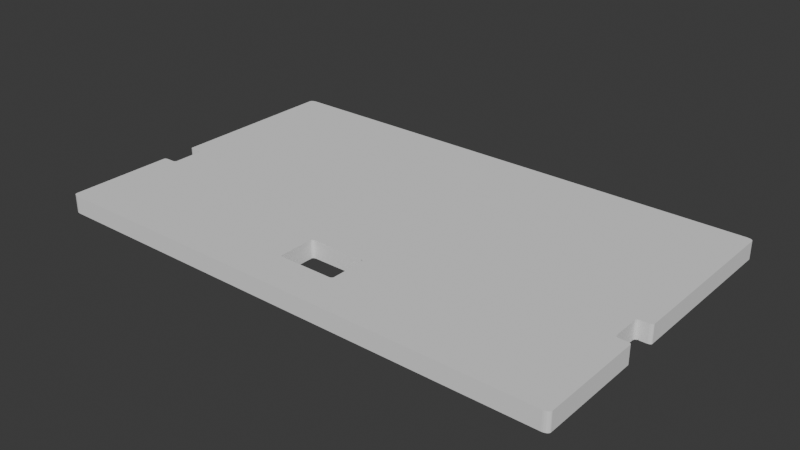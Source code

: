 # Source: v1-backboard-image.blend  (saved by Blender 4.0.36; exported with 4.5.12 LTS)
import bpy
from mathutils import Matrix  # noqa: F401  (used for matrix-valued properties, if any)

bpy.ops.wm.read_factory_settings(use_empty=True)
scene = bpy.context.scene
scene.name = 'Scene'

# ---- collections
col_collection = bpy.data.collections.new('Collection'); scene.collection.children.link(col_collection)

# ---- world
world_world = bpy.data.worlds.new('World'); scene.world = world_world
world_world.use_nodes = True; world_world.node_tree.nodes.clear()
_N = world_world.node_tree.nodes; _L = world_world.node_tree.links
n0 = _N.new('ShaderNodeOutputWorld'); n0.name = 'World Output'; n0.location = (300, 300)
n1 = _N.new('ShaderNodeBackground'); n1.name = 'Background'; n1.location = (10, 300)
n1.inputs[0].default_value = (0.05088, 0.05088, 0.05088, 1.0)
_L.new(n1.outputs[0], n0.inputs[0])
n0.is_active_output = True
world_world.color = (0.05088, 0.05088, 0.05088)
world_world.use_sun_shadow = False
world_world.sun_shadow_jitter_overblur = 0.0

# ---- meshes
me_cube_009 = bpy.data.meshes.new('Cube.009')
me_cube_009.from_pydata([(0.328, -0.5484, -1.0), (0.328, 0.2527, -1.0), (-0.3276, -0.5484, -1.0), (-0.3276, 0.2527, -1.0), (-0.2649, -0.4516, -1.0), (1.012, 0.9616, -1.0), (1.012, -1.012, -1.0), (-0.2649, 0.1522, -1.0), (-1.012, 0.9643, -1.0), (0.2643, -0.4516, -1.0), (0.2643, 0.1522, -1.0), (-1.012, -1.009, -1.0), (0.9074, 0.8239, -0.8403), (0.9074, -0.8738, -0.8403), (-0.9095, 0.8239, -1.0), (-0.9095, -0.8804, -1.0), (1.014, 0.964, -1.0), (1.014, -1.015, -1.0), (0.9074, 0.8239, -1.0), (0.9074, -0.8738, -1.0), (-0.9071, -0.8764, -1.0), (-1.014, -1.013, -1.0), (-1.014, 0.9666, -1.0), (-0.9071, 0.8213, -1.0), (-1.014, 0.9666, -0.8403), (-1.014, -1.013, -0.8403), (1.014, 0.964, -0.8403), (1.014, -1.015, -0.8403), (0.909, 0.8265, -1.0), (0.909, -0.8777, -1.0), (-0.9071, 0.8213, -0.8403), (-0.9071, -0.8764, -0.8403), (-0.3289, 0.2553, -1.0), (-0.2632, 0.1489, -1.0), (-0.2632, -0.4468, -1.0), (-0.3289, -0.5532, -1.0), (0.3289, 0.2553, -1.0), (0.3289, -0.5532, -1.0), (0.2632, -0.4468, -1.0), (0.2632, 0.1489, -1.0), (0.3289, -0.5532, -0.7812), (0.3289, 0.2553, -0.7812), (-0.3289, -0.5532, -0.7812), (-0.3289, 0.2553, -0.7812), (-0.2632, -0.4468, -0.7812), (-0.2632, 0.1489, -0.7812), (0.2632, -0.4468, -0.7812), (0.2632, 0.1489, -0.7812), (1.014, -0.3617, -1.0), (1.014, -0.1489, -1.0), (1.012, -0.3617, -1.0), (1.012, -0.1489, -1.0), (1.014, -0.1489, -0.8403), (1.014, -0.3617, -0.8403), (-1.014, -0.3617, -1.0), (-1.014, -0.1489, -1.0), (-1.014, -0.3617, -0.8403), (-1.014, -0.1489, -0.8403), (-1.012, -0.3617, -1.0), (-1.012, -0.1489, -1.0), (-0.1276, -0.5678, -1.0), (0.1276, -0.5678, -1.0), (-0.1273, -0.8262, 1.0), (0.1273, -0.8262, 1.0), (-0.1057, -0.5684, -1.0), (-0.1118, -0.571, -1.0), (-0.1159, -0.5751, -1.0), (-0.1184, -0.5812, -1.0), (0.1184, -0.5812, -1.0), (0.1159, -0.5751, -1.0), (0.1118, -0.571, -1.0), (0.1057, -0.5684, -1.0), (-0.1184, -0.811, -1.0), (-0.1159, -0.8171, -1.0), (-0.1118, -0.8212, -1.0), (-0.1057, -0.8238, -1.0), (0.1057, -0.8238, -1.0), (0.1118, -0.8212, -1.0), (0.1159, -0.8171, -1.0), (0.1184, -0.811, -1.0), (-0.1057, -0.8238, 1.0), (-0.1118, -0.8212, 1.0), (-0.1159, -0.8171, 1.0), (-0.1184, -0.811, 1.0), (0.1184, -0.811, 1.0), (0.1159, -0.8171, 1.0), (0.1118, -0.8212, 1.0), (0.1057, -0.8238, 1.0), (-0.1184, -0.5812, 1.0), (-0.1159, -0.5751, 1.0), (-0.1118, -0.571, 1.0), (-0.1057, -0.5684, 1.0), (0.1057, -0.5684, 1.0), (0.1118, -0.571, 1.0), (0.1159, -0.5751, 1.0), (0.1184, -0.5812, 1.0), (-1.034, -1.08, 1.0), (-1.034, 1.022, -1.0), (-1.047, -1.076, -1.0), (-1.053, -1.07, -1.0), (-1.053, -1.07, 1.0), (-1.047, -1.076, 1.0), (-1.053, 1.011, -1.0), (-1.047, 1.018, -1.0), (-1.047, 1.018, 1.0), (-1.053, 1.011, 1.0), (1.053, -1.07, -1.0), (1.047, -1.076, -1.0), (1.047, -1.076, 1.0), (1.034, -1.08, 1.0), (1.053, -1.07, 1.0), (1.047, 1.018, -1.0), (1.053, 1.011, -1.0), (1.053, 1.011, 1.0), (1.047, 1.018, 1.0), (-1.034, -1.08, -1.0), (-1.04, -1.079, -1.0), (-1.056, -1.063, -1.0), (-1.057, -1.057, -1.0), (-1.057, -1.057, 1.0), (-1.056, -1.063, 1.0), (-1.04, -1.079, 1.0), (-1.057, 0.9982, -1.0), (-1.056, 1.005, -1.0), (-1.04, 1.02, -1.0), (-1.034, 1.022, 1.0), (-1.04, 1.02, 1.0), (-1.056, 1.005, 1.0), (-1.057, 0.9982, 1.0), (1.057, -1.057, -1.0), (1.056, -1.063, -1.0), (1.04, -1.079, -1.0), (1.034, -1.08, -1.0), (1.04, -1.079, 1.0), (1.056, -1.063, 1.0), (1.057, -1.057, 1.0), (1.034, 1.022, -1.0), (1.04, 1.02, -1.0), (1.056, 1.005, -1.0), (1.057, 0.9982, -1.0), (1.057, 0.9982, 1.0), (1.056, 1.005, 1.0), (1.04, 1.02, 1.0), (1.034, 1.022, 1.0), (1.057, -0.3742, 1.0), (1.055, -0.368, 1.0), (1.051, -0.3643, 1.0), (1.045, -0.3617, 1.0), (1.045, -0.1489, 1.0), (1.051, -0.1464, 1.0), (1.055, -0.1427, 1.0), (1.057, -0.1365, 1.0), (1.045, -0.3617, -1.0), (1.051, -0.3643, -1.0), (1.055, -0.368, -1.0), (1.057, -0.3742, -1.0), (1.057, -0.1365, -1.0), (1.055, -0.1427, -1.0), (1.051, -0.1464, -1.0), (1.045, -0.1489, -1.0), (1.012, -0.3617, 1.0), (1.006, -0.3591, 1.0), (1.003, -0.3554, 1.0), (1.0, -0.3477, 1.0), (1.0, -0.1655, 1.0), (1.003, -0.1552, 1.0), (1.006, -0.1515, 1.0), (1.012, -0.1489, 1.0), (1.0, -0.3477, -1.0), (1.003, -0.3554, -1.0), (1.006, -0.3591, -1.0), (1.006, -0.1515, -1.0), (1.003, -0.1552, -1.0), (1.0, -0.1655, -1.0), (-1.057, -0.1365, 1.0), (-1.055, -0.1427, 1.0), (-1.051, -0.1464, 1.0), (-1.045, -0.1489, 1.0), (-1.045, -0.3617, 1.0), (-1.051, -0.3643, 1.0), (-1.055, -0.368, 1.0), (-1.057, -0.3742, 1.0), (-1.057, -0.3742, -1.0), (-1.055, -0.368, -1.0), (-1.051, -0.3643, -1.0), (-1.045, -0.3617, -1.0), (-1.045, -0.1489, -1.0), (-1.051, -0.1464, -1.0), (-1.055, -0.1427, -1.0), (-1.057, -0.1365, -1.0), (-1.012, -0.1489, 1.0), (-1.006, -0.1515, 1.0), (-1.003, -0.1552, 1.0), (-1.0, -0.1655, 1.0), (-1.0, -0.3477, 1.0), (-1.003, -0.3554, 1.0), (-1.006, -0.3591, 1.0), (-1.012, -0.3617, 1.0), (-1.006, -0.3591, -1.0), (-1.003, -0.3554, -1.0), (-1.0, -0.3477, -1.0), (-1.0, -0.1655, -1.0), (-1.003, -0.1552, -1.0), (-1.006, -0.1515, -1.0)], [], [(133, 131, 107, 108), (110, 134, 135, 109, 133, 108), (126, 124, 103, 104), (32, 35, 20, 23, 18, 19, 37, 36), (34, 33, 39, 38), (35, 37, 61, 71, 64, 60), (68, 61, 37, 19, 20, 35, 60, 67, 72, 73, 74, 75, 76, 77, 78, 79), (21, 25, 27, 17), (25, 21, 54, 56), (22, 24, 57, 55), (30, 12, 18, 23), (20, 31, 30, 23), (59, 190, 177, 186, 55, 57), (14, 8, 5, 28), (29, 6, 11, 15), (19, 13, 31, 20), (16, 26, 24, 22), (18, 12, 13, 19), (26, 16, 49, 52), (17, 27, 53, 48), (11, 25, 56, 58), (57, 24, 8, 59), (51, 5, 26, 52), (27, 6, 50, 53), (11, 6, 27, 25), (28, 29, 13, 12), (14, 28, 12, 30), (15, 14, 30, 31), (29, 15, 31, 13), (5, 8, 24, 26), (37, 40, 41, 36), (36, 41, 43, 32), (32, 43, 42, 35), (35, 42, 40, 37), (9, 10, 1, 0), (4, 9, 0, 2, 3, 1, 10, 7), (39, 47, 46, 38), (33, 45, 47, 39), (44, 45, 33, 34), (38, 46, 44, 34), (0, 1, 41, 40), (2, 0, 40, 42), (1, 3, 43, 41), (4, 7, 45, 44), (10, 9, 46, 47), (3, 2, 42, 43), (9, 4, 44, 46), (7, 10, 47, 45), (129, 132, 115, 116, 98, 99, 117, 118, 182, 183, 184, 185, 54, 21, 17, 48, 152, 153, 154, 155), (175, 188, 187, 176), (53, 50, 160, 147, 152, 48), (191, 203, 202, 192), (195, 199, 198, 196), (67, 88, 83, 72), (73, 82, 81, 74), (77, 86, 85, 78), (65, 90, 89, 66), (69, 94, 93, 70), (76, 75, 80, 87), (68, 79, 84, 95), (91, 64, 71, 92), (72, 83, 82, 73), (80, 75, 74, 81), (68, 95, 94, 69), (92, 71, 70, 93), (76, 87, 86, 77), (84, 79, 78, 85), (64, 91, 90, 65), (88, 67, 66, 89), (68, 69, 70, 71, 61), (64, 65, 66, 67, 60), (84, 85, 86, 87, 63), (80, 81, 82, 83, 62), (102, 105, 104, 103), (106, 110, 108, 107), (111, 114, 113, 112), (102, 103, 124, 97, 122, 123), (106, 107, 131, 132, 129, 130), (161, 170, 169, 162), (120, 117, 99, 100), (149, 158, 157, 150), (96, 109, 63, 87, 80, 62), (123, 127, 105, 102), (97, 125, 143, 136), (130, 134, 110, 106), (137, 142, 114, 111), (132, 109, 96, 115), (118, 119, 181, 182), (139, 140, 151, 156), (179, 184, 183, 180), (141, 138, 112, 113), (16, 22, 55, 186, 187, 188, 189, 122, 97, 136, 137, 111, 112, 138, 139, 156, 157, 158, 159, 49), (98, 101, 100, 99), (100, 101, 121, 96, 119, 120), (165, 172, 171, 166), (115, 96, 121, 116), (119, 118, 117, 120), (129, 135, 134, 130), (109, 132, 131, 133), (122, 128, 127, 123), (125, 97, 124, 126), (136, 143, 142, 137), (140, 139, 138, 141), (116, 121, 101, 98), (173, 164, 163, 168), (128, 122, 189, 174), (194, 193, 201, 200), (135, 129, 155, 144), (58, 56, 54, 185, 178, 197), (59, 8, 14, 15, 11, 58, 198, 199, 200, 201, 202, 203), (168, 169, 170, 50, 6, 29, 28, 5, 51, 171, 172, 173), (52, 49, 159, 148, 167, 51), (145, 154, 153, 146), (160, 50, 170, 161), (168, 163, 162, 169), (174, 189, 188, 175), (186, 177, 176, 187), (190, 59, 203, 191), (201, 193, 192, 202), (144, 155, 154, 145), (152, 147, 146, 153), (178, 185, 184, 179), (182, 181, 180, 183), (194, 200, 199, 195), (58, 197, 196, 198), (164, 173, 172, 165), (51, 167, 166, 171), (148, 159, 158, 149), (156, 151, 150, 157), (194, 195, 196, 197, 178, 179, 180, 181, 119, 96, 62, 83, 88, 89, 90, 91, 92, 93, 94, 95, 84, 63, 109, 135, 144, 145, 146, 147, 160, 161, 162, 163, 164, 165, 166, 167, 148, 149, 150, 151, 140, 141, 113, 114, 142, 143, 125, 126, 104, 105, 127, 128, 174, 175, 176, 177, 190, 191, 192, 193)])
_uv = me_cube_009.uv_layers.new(name='UVMap')
_uv.uv.foreach_set('vector', [0.625, 0.7519, 0.375, 0.7519, 0.375, 0.7508, 0.625, 0.7508, 0.625, 0.7493, 0.625, 0.7483, 0.625, 0.7474, 0.6266, 0.7496, 0.625, 0.7519, 0.625, 0.7508, 0.625, 0.2518, 0.375, 0.2518, 0.375, 0.2507, 0.625, 0.2507, 0.2089, 0.5931, 0.2089, 0.6941, 0.1378, 0.7306, 0.1378, 0.52, 0.3622, 0.5197, 0.3622, 0.7303, 0.2911, 0.6941, 0.2911, 0.5931, 0.2171, 0.6809, 0.2171, 0.6064, 0.2829, 0.6064, 0.2829, 0.6809, 0.2089, 0.6941, 0.2911, 0.6941, 0.2659, 0.696, 0.2632, 0.6961, 0.2368, 0.6965, 0.2341, 0.6964, 0.2648, 0.6981, 0.2659, 0.6964, 0.2911, 0.6941, 0.3622, 0.7303, 0.1378, 0.7306, 0.2089, 0.6941, 0.2341, 0.6964, 0.2352, 0.6981, 0.2352, 0.7264, 0.2355, 0.7271, 0.236, 0.7277, 0.2368, 0.728, 0.2632, 0.728, 0.264, 0.7277, 0.2645, 0.7271, 0.2648, 0.7264, 0.625, 1.0, 0.625, 1.0, 0.625, 0.75, 0.625, 0.75, 0.625, 0.0, 0.625, 0.0, 0.625, 0.07891, 0.625, 0.07891, 0.625, 0.25, 0.625, 0.25, 0.625, 0.1058, 0.625, 0.1058, 0.625, 0.2937, 0.625, 0.5046, 0.625, 0.5046, 0.625, 0.2937, 0.625, 0.9563, 0.625, 0.9563, 0.625, 0.2937, 0.625, 0.2937, 0.5625, 0.3713, 0.4937, 0.284, 0.4937, 0.3722, 0.5625, 0.4018, 0.5625, 0.3906, 0.557, 0.3906, 0.625, 0.2918, 0.625, 0.2527, 0.625, 0.4999, 0.625, 0.5047, 0.625, 0.7453, 0.625, 0.7501, 0.625, 0.9971, 0.625, 0.9591, 0.625, 0.7454, 0.625, 0.7454, 0.625, 0.9563, 0.625, 0.9563, 0.625, 0.5, 0.625, 0.5, 0.625, 0.25, 0.625, 0.25, 0.625, 0.5046, 0.625, 0.5046, 0.625, 0.7454, 0.625, 0.7454, 0.625, 0.5, 0.625, 0.5, 0.625, 0.6438, 0.625, 0.6438, 0.625, 0.75, 0.625, 0.75, 0.625, 0.6708, 0.625, 0.6708, 0.625, 0.9971, 0.625, 1.0, 0.625, 0.7633, 0.625, 0.7633, 0.625, 0.6825, 0.625, 0.25, 0.625, 0.2527, 0.625, 0.6825, 0.625, 0.644, 0.625, 0.4999, 0.625, 0.5, 0.625, 0.6438, 0.625, 0.75, 0.625, 0.7501, 0.625, 0.6712, 0.625, 0.6708, 0.625, 0.9971, 0.625, 0.7501, 0.625, 0.75, 0.625, 1.0, 0.625, 0.5047, 0.625, 0.7453, 0.625, 0.7454, 0.625, 0.5046, 0.625, 0.2918, 0.625, 0.5047, 0.625, 0.5046, 0.625, 0.2937, 0.625, 0.9591, 0.625, 0.2918, 0.625, 0.2937, 0.625, 0.9563, 0.625, 0.7453, 0.625, 0.9591, 0.625, 0.9563, 0.625, 0.7454, 0.625, 0.4999, 0.625, 0.2527, 0.625, 0.25, 0.625, 0.5, 0.4051, 0.0, 0.375, 0.0, 0.375, 0.25, 0.4051, 0.25, 0.4051, 0.25, 0.375, 0.25, 0.375, 0.5, 0.4051, 0.5, 0.4051, 0.5, 0.375, 0.5, 0.375, 0.75, 0.4051, 0.75, 0.4051, 0.75, 0.375, 0.75, 0.375, 1.0, 0.4051, 1.0, 0.1482, 0.7186, 0.1482, 0.5314, 0.1268, 0.5015, 0.1268, 0.7485, 0.3518, 0.7186, 0.1482, 0.7186, 0.1268, 0.7485, 0.3732, 0.7485, 0.3732, 0.5015, 0.1268, 0.5015, 0.1482, 0.5314, 0.3518, 0.5314, 0.4605, 0.25, 0.4479, 0.25, 0.4479, 0.0, 0.4605, 0.0, 0.4605, 0.5, 0.4479, 0.5, 0.4479, 0.25, 0.4605, 0.25, 0.4479, 0.75, 0.4479, 0.5, 0.4605, 0.5, 0.4605, 0.75, 0.4605, 1.0, 0.4479, 1.0, 0.4479, 0.75, 0.4605, 0.75, 0.1268, 0.7485, 0.1268, 0.5015, 0.125, 0.5, 0.125, 0.75, 0.3732, 0.7485, 0.1268, 0.7485, 0.125, 0.75, 0.375, 0.75, 0.1268, 0.5015, 0.3732, 0.5015, 0.375, 0.5, 0.125, 0.5, 0.3518, 0.7186, 0.3518, 0.5314, 0.35, 0.5329, 0.35, 0.7171, 0.1482, 0.5314, 0.1482, 0.7186, 0.15, 0.7171, 0.15, 0.5329, 0.3732, 0.5015, 0.3732, 0.7485, 0.375, 0.75, 0.375, 0.5, 0.1482, 0.7186, 0.3518, 0.7186, 0.35, 0.7171, 0.15, 0.7171, 0.3518, 0.5314, 0.1482, 0.5314, 0.15, 0.5329, 0.35, 0.5329, 0.375, 0.7474, 0.3722, 0.75, 0.1278, 0.75, 0.127, 0.7499, 0.1262, 0.7496, 0.1255, 0.7488, 0.1252, 0.7481, 0.125, 0.7474, 0.125, 0.6716, 0.125, 0.6709, 0.1251, 0.6705, 0.1252, 0.6702, 0.1258, 0.6702, 0.1258, 0.7482, 0.3742, 0.7485, 0.3742, 0.6702, 0.3748, 0.6702, 0.3749, 0.6705, 0.375, 0.6709, 0.375, 0.6716, 0.625, 0.1072, 0.375, 0.1072, 0.375, 0.1067, 0.625, 0.1067, 0.557, 0.8906, 0.5625, 0.8713, 0.4938, 0.7841, 0.4938, 0.8722, 0.5625, 0.9018, 0.5625, 0.8906, 0.4937, 0.2641, 0.5625, 0.3115, 0.5625, 0.269, 0.4937, 0.2496, 0.4937, 0.007366, 0.5625, 0.007366, 0.5625, 0.003011, 0.4937, 0.003011, 0.4938, 0.2375, 0.5625, 0.2375, 0.5625, 0.01247, 0.4938, 0.01247, 0.4938, 0.006513, 0.5625, 0.006513, 0.5625, 0.002465, 0.4938, 0.002465, 0.4938, 0.7476, 0.5625, 0.7181, 0.5625, 0.7145, 0.4938, 0.7436, 0.4938, 0.2546, 0.5625, 0.2546, 0.5625, 0.2461, 0.4937, 0.2461, 0.4938, 0.4973, 0.5625, 0.4973, 0.5625, 0.493, 0.4938, 0.493, 0.4938, 0.7634, 0.4938, 0.9866, 0.5625, 0.9866, 0.5625, 0.7634, 0.4938, 0.5159, 0.4938, 0.7377, 0.5625, 0.7093, 0.5625, 0.511, 0.5625, 0.2634, 0.4938, 0.2634, 0.4938, 0.4866, 0.5625, 0.4866, 0.4938, 0.01247, 0.5625, 0.01247, 0.5625, 0.006513, 0.4938, 0.006513, 0.5625, 0.0, 0.4938, 0.0, 0.4938, 0.002465, 0.5625, 0.002465, 0.4938, 0.5, 0.5625, 0.5, 0.5625, 0.4973, 0.4938, 0.4973, 0.5625, 0.4866, 0.4938, 0.4866, 0.4938, 0.493, 0.5625, 0.493, 0.4938, 0.75, 0.5625, 0.7203, 0.5625, 0.7181, 0.4938, 0.7476, 0.5625, 0.7093, 0.4938, 0.7377, 0.4938, 0.7436, 0.5625, 0.7145, 0.4938, 0.2634, 0.5625, 0.2634, 0.5625, 0.2546, 0.4938, 0.2546, 0.5625, 0.2375, 0.4938, 0.2375, 0.4937, 0.2461, 0.5625, 0.2461, 0.2648, 0.6981, 0.4938, 0.4973, 0.4938, 0.493, 0.2632, 0.6961, 0.2659, 0.6964, 0.2368, 0.6965, 0.4938, 0.2546, 0.4937, 0.2461, 0.2352, 0.6981, 0.2341, 0.6964, 0.7352, 0.7228, 0.5625, 0.7145, 0.5625, 0.7181, 0.7368, 0.7278, 0.7342, 0.7244, 0.7632, 0.7244, 0.5625, 0.002465, 0.5625, 0.006513, 0.7648, 0.7228, 0.7658, 0.7244, 0.375, 0.2492, 0.625, 0.2492, 0.625, 0.2507, 0.375, 0.2507, 0.375, 0.7493, 0.625, 0.7493, 0.625, 0.7508, 0.375, 0.7508, 0.375, 0.4993, 0.625, 0.4993, 0.625, 0.5008, 0.375, 0.5008, 0.375, 0.2492, 0.375, 0.2507, 0.375, 0.2518, 0.1278, 0.5, 0.375, 0.2471, 0.375, 0.2481, 0.375, 0.7493, 0.375, 0.7508, 0.375, 0.7519, 0.3722, 0.75, 0.375, 0.7474, 0.375, 0.7483, 0.4938, 0.7642, 0.5625, 0.8112, 0.5625, 0.7689, 0.4938, 0.7496, 0.625, 0.002026, 0.375, 0.002026, 0.375, 0.0016, 0.625, 0.0016, 0.625, 0.6433, 0.375, 0.6433, 0.375, 0.6428, 0.625, 0.6428, 0.8722, 0.75, 0.6266, 0.7497, 0.7342, 0.7282, 0.7368, 0.7278, 0.7632, 0.7244, 0.7658, 0.7244, 0.375, 0.2481, 0.625, 0.2481, 0.625, 0.2492, 0.375, 0.2492, 0.375, 0.2528, 0.625, 0.2528, 0.625, 0.4972, 0.375, 0.4972, 0.375, 0.7483, 0.625, 0.7483, 0.625, 0.7493, 0.375, 0.7493, 0.375, 0.4982, 0.625, 0.4982, 0.625, 0.4993, 0.375, 0.4993, 0.375, 0.7528, 0.625, 0.7528, 0.625, 0.9972, 0.375, 0.9972, 0.375, 0.002607, 0.625, 0.002607, 0.625, 0.0784, 0.375, 0.0784, 0.375, 0.5029, 0.625, 0.5029, 0.625, 0.6421, 0.375, 0.6421, 0.625, 0.0795, 0.375, 0.0795, 0.375, 0.07909, 0.625, 0.07909, 0.625, 0.5019, 0.375, 0.5019, 0.375, 0.5008, 0.625, 0.5008, 0.3742, 0.5015, 0.1258, 0.5012, 0.1258, 0.6436, 0.1252, 0.6436, 0.1251, 0.6433, 0.125, 0.6428, 0.125, 0.6421, 0.125, 0.5029, 0.1278, 0.5, 0.3722, 0.5, 0.373, 0.5002, 0.3738, 0.5005, 0.3745, 0.5013, 0.3748, 0.5021, 0.375, 0.5029, 0.375, 0.6421, 0.375, 0.6428, 0.3749, 0.6433, 0.3748, 0.6436, 0.3742, 0.6436, 0.375, 0.9988, 0.625, 0.9988, 0.625, 0.9995, 0.375, 0.9995, 0.625, 0.0016, 0.625, 0.9988, 0.625, 0.998, 0.8734, 0.7496, 0.625, 0.002607, 0.625, 0.002026, 0.4938, 0.5004, 0.5625, 0.4811, 0.5625, 0.4388, 0.4938, 0.4858, 0.375, 0.9972, 0.625, 0.9972, 0.625, 0.998, 0.375, 0.998, 0.625, 0.002607, 0.375, 0.002607, 0.375, 0.002026, 0.625, 0.002026, 0.375, 0.7474, 0.625, 0.7474, 0.625, 0.7483, 0.375, 0.7483, 0.625, 0.7528, 0.375, 0.7528, 0.375, 0.7519, 0.625, 0.7519, 0.375, 0.2471, 0.625, 0.2471, 0.625, 0.2481, 0.375, 0.2481, 0.625, 0.2528, 0.375, 0.2528, 0.375, 0.2518, 0.625, 0.2518, 0.375, 0.4972, 0.625, 0.4972, 0.625, 0.4982, 0.375, 0.4982, 0.625, 0.5029, 0.375, 0.5029, 0.375, 0.5019, 0.625, 0.5019, 0.375, 0.998, 0.625, 0.998, 0.625, 0.9988, 0.375, 0.9988, 0.5625, 0.5146, 0.4938, 0.5146, 0.4938, 0.7354, 0.5625, 0.7354, 0.625, 0.2471, 0.375, 0.2471, 0.375, 0.1079, 0.625, 0.1079, 0.4937, 0.01463, 0.4937, 0.2354, 0.5625, 0.2354, 0.5625, 0.01463, 0.625, 0.7474, 0.375, 0.7474, 0.375, 0.6716, 0.625, 0.6716, 0.5625, 0.8787, 0.557, 0.8594, 0.5625, 0.8594, 0.5625, 0.8482, 0.4937, 0.8778, 0.4937, 0.966, 0.625, 0.6825, 0.625, 0.2527, 0.625, 0.2918, 0.625, 0.9591, 0.625, 0.9971, 0.625, 0.7633, 0.625, 0.7632, 0.625, 0.7624, 0.625, 0.7604, 0.625, 0.6876, 0.625, 0.6851, 0.625, 0.6836, 0.625, 0.6727, 0.625, 0.6728, 0.625, 0.6723, 0.625, 0.6712, 0.625, 0.7501, 0.625, 0.7453, 0.625, 0.5047, 0.625, 0.4999, 0.625, 0.644, 0.625, 0.645, 0.625, 0.6459, 0.625, 0.647, 0.557, 0.3594, 0.5625, 0.3594, 0.5625, 0.3482, 0.4938, 0.3778, 0.4938, 0.4659, 0.5625, 0.3787, 0.625, 0.6709, 0.375, 0.6709, 0.375, 0.6705, 0.625, 0.6705, 0.4938, 0.7841, 0.5625, 0.8713, 0.5625, 0.8112, 0.4938, 0.7642, 0.5625, 0.7354, 0.4938, 0.7354, 0.4938, 0.7496, 0.5625, 0.7689, 0.625, 0.1079, 0.375, 0.1079, 0.375, 0.1072, 0.625, 0.1072, 0.375, 0.1064, 0.625, 0.1064, 0.625, 0.1067, 0.375, 0.1067, 0.4937, 0.284, 0.5625, 0.3713, 0.5625, 0.3115, 0.4937, 0.2641, 0.5625, 0.2354, 0.4937, 0.2354, 0.4937, 0.2496, 0.5625, 0.269, 0.625, 0.6716, 0.375, 0.6716, 0.375, 0.6709, 0.625, 0.6709, 0.375, 0.6702, 0.625, 0.6702, 0.625, 0.6705, 0.375, 0.6705, 0.625, 0.07979, 0.375, 0.07979, 0.375, 0.0795, 0.625, 0.0795, 0.375, 0.0784, 0.625, 0.0784, 0.625, 0.07909, 0.375, 0.07909, 0.4937, 0.01463, 0.5625, 0.01463, 0.5625, 0.007366, 0.4937, 0.007366, 0.5625, 0.0, 0.4937, 0.0, 0.4937, 0.003011, 0.5625, 0.003011, 0.4938, 0.5146, 0.5625, 0.5146, 0.5625, 0.4811, 0.4938, 0.5004, 0.5625, 0.3787, 0.4938, 0.4659, 0.4938, 0.4858, 0.5625, 0.4388, 0.625, 0.6436, 0.375, 0.6436, 0.375, 0.6433, 0.625, 0.6433, 0.375, 0.6421, 0.625, 0.6421, 0.625, 0.6428, 0.375, 0.6428, 0.8668, 0.6687, 0.8671, 0.6694, 0.8677, 0.6699, 0.8686, 0.6702, 0.8732, 0.6702, 0.8741, 0.6705, 0.8746, 0.6709, 0.875, 0.6716, 0.875, 0.7474, 0.8734, 0.7496, 0.7658, 0.7244, 0.7648, 0.7228, 0.7648, 0.6975, 0.7645, 0.6968, 0.764, 0.6963, 0.7632, 0.6961, 0.7368, 0.6961, 0.736, 0.6963, 0.7355, 0.6968, 0.7352, 0.6975, 0.7352, 0.7228, 0.7342, 0.7244, 0.6266, 0.7496, 0.625, 0.7474, 0.625, 0.6716, 0.6254, 0.6709, 0.6259, 0.6705, 0.6268, 0.6702, 0.6314, 0.6702, 0.6323, 0.6699, 0.6329, 0.6694, 0.6332, 0.6687, 0.6332, 0.6452, 0.6329, 0.6444, 0.6323, 0.6439, 0.6314, 0.6436, 0.6268, 0.6436, 0.6259, 0.6433, 0.6254, 0.6428, 0.625, 0.6421, 0.625, 0.5029, 0.6252, 0.5021, 0.6255, 0.5013, 0.6262, 0.5005, 0.627, 0.5002, 0.6278, 0.5, 0.8722, 0.5, 0.873, 0.5002, 0.8738, 0.5005, 0.8745, 0.5013, 0.8748, 0.5021, 0.875, 0.5029, 0.875, 0.6421, 0.8746, 0.6428, 0.8741, 0.6433, 0.8732, 0.6436, 0.8686, 0.6436, 0.8677, 0.6439, 0.8671, 0.6444, 0.8668, 0.6452])
me_cube_009.update()

# ---- objects
ob_backboard = bpy.data.objects.new('backboard', me_cube_009)

# ---- transforms, parenting, visibility, modifiers, constraints
ob_backboard.location = (0.0, 48.24, 2.75)
ob_backboard.scale = (76.0, 46.62, 2.75)

# ---- collection membership
col_collection.objects.link(ob_backboard)

# ---- scene / render settings (as saved in the file)
scene.frame_start = 1; scene.frame_end = 250; scene.frame_set(1)
scene.render.engine = 'BLENDER_EEVEE_NEXT'
scene.cycles.sampling_pattern = 'TABULATED_SOBOL'
scene.unit_settings.scale_length = 0.001
bpy.context.view_layer.update()

# ---- added for rendering (the .blend has no active camera and no usable light): camera, sun
cam_auto = bpy.data.cameras.new('AutoCamera')
cam_auto.lens = 50.0
cam_auto.sensor_width = 36.0
cam_auto.clip_end = 3057.4
ob_auto_camera = bpy.data.objects.new('AutoCamera', cam_auto)
scene.collection.objects.link(ob_auto_camera)
ob_auto_camera.location = (174.207, -162.184, 142.119)
ob_auto_camera.rotation_euler = (1.09748, -7.21219e-08, 0.694738)
scene.camera = ob_auto_camera
light_auto_sun = bpy.data.lights.new('AutoSun', 'SUN')
light_auto_sun.energy = 3.0
light_auto_sun.angle = 0.0523599
ob_auto_sun = bpy.data.objects.new('AutoSun', light_auto_sun)
scene.collection.objects.link(ob_auto_sun)
ob_auto_sun.rotation_euler = (0.872665, 0.174533, 0.523599)
bpy.context.view_layer.update()
